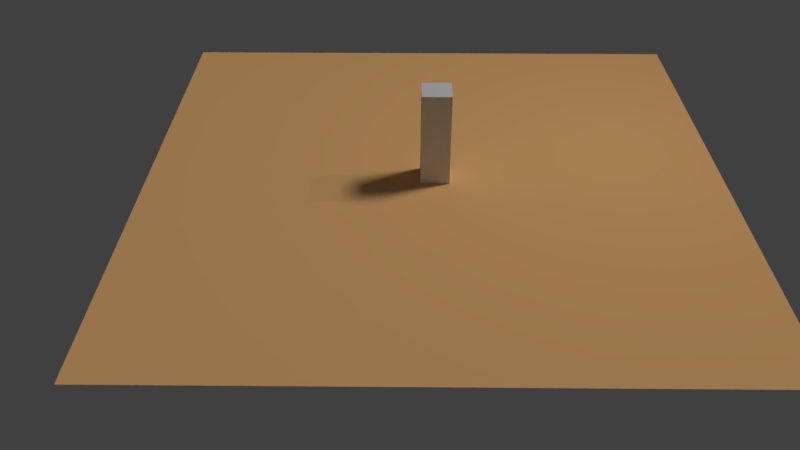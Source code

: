 # Source: TopDown_Controller.blend  (saved by Blender 2.79.1; exported with 4.5.12 LTS)
import bpy
from mathutils import Matrix  # noqa: F401  (used for matrix-valued properties, if any)

bpy.ops.wm.read_factory_settings(use_empty=True)
scene = bpy.context.scene
scene.name = 'Scene'

# ---- collections
col_collection_1 = bpy.data.collections.new('Collection 1'); scene.collection.children.link(col_collection_1)

# ---- materials (node trees are filled in below, after node groups)
mat_material = bpy.data.materials.new('Material')
mat_material.alpha_threshold = 0.0
mat_material.use_transparent_shadow = False
mat_material.roughness = 0.5
mat_material.line_color = (0.0, 0.0, 0.0, 1.0)
mat_testground1 = bpy.data.materials.new('TestGround1')
mat_testground1.alpha_threshold = 0.0
mat_testground1.use_transparent_shadow = False
mat_testground1.diffuse_color = (1.0, 0.5584, 0.2234, 1.0)
mat_testground1.roughness = 0.5

# ---- material node trees

# ---- world
world_world = bpy.data.worlds.new('World'); scene.world = world_world
world_world.color = (0.05088, 0.05088, 0.05088)
world_world.use_sun_shadow = False
world_world.sun_shadow_jitter_overblur = 0.0
world_world.cycles.sampling_method = 'MANUAL'

# ---- cameras
cam_camera = bpy.data.cameras.new('Camera')
cam_camera.clip_end = 100.0
cam_camera.lens = 35.0
cam_camera.sensor_width = 32.0
cam_camera.sensor_height = 18.0
cam_camera.ortho_scale = 7.314
cam_camera.dof.focus_distance = 0.0
cam_camera.dof.aperture_fstop = 128.0

# ---- lights
light_lamp = bpy.data.lights.new('Lamp', 'POINT')
light_lamp.transmission_factor = 0.0
light_lamp.cutoff_distance = 30.0
light_lamp.energy = 100.0
light_lamp.shadow_buffer_clip_start = 1.001
light_lamp.shadow_soft_size = 0.1
light_lamp.shadow_maximum_resolution = 0.006
light_lamp.use_absolute_resolution = True
light_lamp_001 = bpy.data.lights.new('Lamp.001', 'SUN')
light_lamp_001.transmission_factor = 0.0
light_lamp_001.cutoff_distance = 30.0
light_lamp_001.angle = 0.1993
light_lamp_001.energy = 1.0
light_lamp_001.shadow_buffer_clip_start = 1.001
light_lamp_001.shadow_soft_size = 0.1
light_lamp_001.shadow_cascade_max_distance = 1000.0

# ---- meshes
me_cube = bpy.data.meshes.new('Cube')
me_cube.from_pydata([(0.3, 0.3, -1.0), (0.3, -0.3, -1.0), (-0.3, -0.3, -1.0), (-0.3, 0.3, -1.0), (0.3, 0.3, 1.0), (0.3, -0.3, 1.0), (-0.3, -0.3, 1.0), (-0.3, 0.3, 1.0)], [], [(0, 1, 2, 3), (4, 7, 6, 5), (0, 4, 5, 1), (1, 5, 6, 2), (2, 6, 7, 3), (4, 0, 3, 7)])
me_cube.materials.append(mat_material)
me_cube.use_remesh_preserve_volume = False
me_cube.use_remesh_preserve_attributes = False
me_cube.use_mirror_vertex_groups = False
me_cube.update()
me_plane = bpy.data.meshes.new('Plane')
me_plane.from_pydata([(-6.0, -6.0, 0.0), (6.0, -6.0, 0.0), (-6.0, 6.0, 0.0), (6.0, 6.0, 0.0)], [], [(0, 1, 3, 2)])
_uv = me_plane.uv_layers.new(name='UVMap')
_uv.uv.foreach_set('vector', [0.5, 0.5, 6.5, 0.5, 6.5, 6.5, 0.5, 6.5])
me_plane.materials.append(mat_testground1)
me_plane.use_remesh_preserve_volume = False
me_plane.use_remesh_preserve_attributes = False
me_plane.use_mirror_vertex_groups = False
me_plane.update()

# ---- objects
ob_cube = bpy.data.objects.new('Cube', me_cube)
ob_lamp = bpy.data.objects.new('Lamp', light_lamp)
ob_camera = bpy.data.objects.new('Camera', cam_camera)
ob_sun = bpy.data.objects.new('Sun', light_lamp_001)
ob_testground = bpy.data.objects.new('TestGround', me_plane)

# ---- transforms, parenting, visibility, modifiers, constraints
ob_cube.location = (0.0, 0.0, 1.0)
ob_cube.lock_rotations_4d = False
ob_cube.empty_display_type = 'ARROWS'
ob_cube.lineart.crease_threshold = 0.0
ob_lamp.location = (4.076, 1.005, 5.904)
ob_lamp.rotation_euler = (0.6503, 0.05522, 1.866)
ob_lamp.lock_rotations_4d = False
ob_lamp.empty_display_type = 'ARROWS'
ob_lamp.color = (0.0, 0.0, 0.0, 0.0)
ob_lamp.lineart.crease_threshold = 0.0
ob_camera.location = (-0.5693, -15.43, 9.912)
ob_camera.rotation_euler = (0.9436, 1.402e-06, 0.00987)
ob_camera.lock_rotations_4d = False
ob_camera.empty_display_type = 'ARROWS'
ob_camera.color = (0.0, 0.0, 0.0, 0.0)
ob_camera.display_type = 'WIRE'
ob_camera.lineart.crease_threshold = 0.0
ob_sun.location = (6.945, 3.959, 9.017)
ob_sun.rotation_euler = (0.6503, 0.05522, 1.866)
ob_sun.lock_rotations_4d = False
ob_sun.empty_display_type = 'ARROWS'
ob_sun.color = (0.0, 0.0, 0.0, 0.0)
ob_sun.lineart.crease_threshold = 0.0
ob_testground.location = (0.0, 0.0, 0.0)
ob_testground.lineart.crease_threshold = 0.0

# ---- collection membership
col_collection_1.objects.link(ob_cube)
col_collection_1.objects.link(ob_lamp)
col_collection_1.objects.link(ob_camera)
col_collection_1.objects.link(ob_sun)
col_collection_1.objects.link(ob_testground)

# ---- scene / render settings (as saved in the file)
scene.camera = ob_camera
scene.frame_start = 1; scene.frame_end = 250; scene.frame_set(1)
scene.render.engine = 'BLENDER_EEVEE_NEXT'
scene.render.resolution_percentage = 50
scene.render.dither_intensity = 0.0
scene.cycles.use_denoising = False
scene.cycles.samples = 128
scene.cycles.sampling_pattern = 'TABULATED_SOBOL'
scene.cycles.use_adaptive_sampling = False
scene.cycles.use_light_tree = False
scene.view_settings.view_transform = 'Standard'
bpy.context.view_layer.update()
